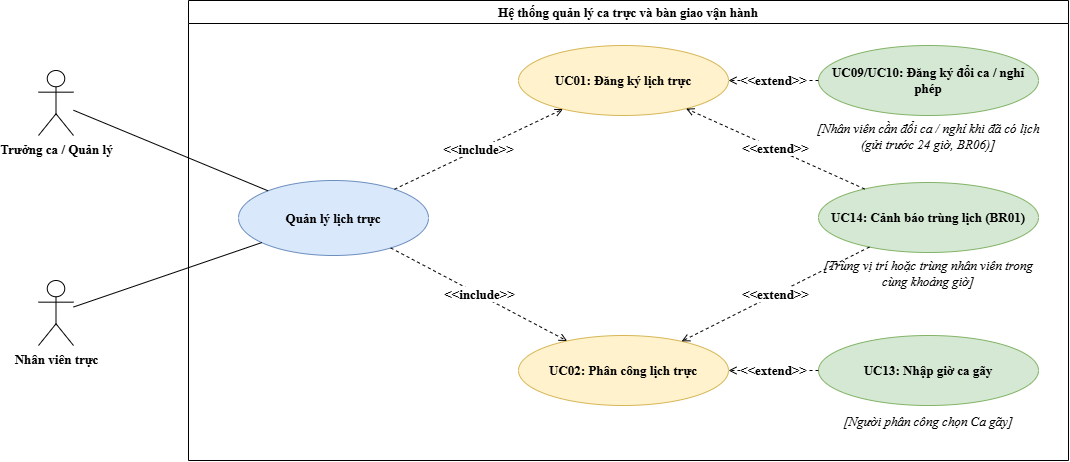

The diagram above was exported from draw.io. Its source (the exported page's mxGraphModel, read from the mxfile embedded in the PNG):
<mxGraphModel dx="1625" dy="808" grid="1" gridSize="10" guides="1" tooltips="1" connect="1" arrows="1" fold="1" page="1" pageScale="1" pageWidth="827" pageHeight="1169" math="0" shadow="0">
  <root>
    <mxCell id="0" />
    <mxCell id="1" parent="0" />
    <mxCell id="sys_box" parent="1" style="swimlane;whiteSpace=wrap;html=1;fillColor=none;strokeColor=#000000;fontStyle=1;fontSize=13;fontFamily=Times New Roman;horizontal=1;collapsible=0;" value="Hệ thống quản lý ca trực và bàn giao vận hành" vertex="1">
      <mxGeometry height="460" width="880" x="220" y="30" as="geometry" />
    </mxCell>
    <mxCell id="actor_ql" parent="1" style="shape=umlActor;verticalLabelPosition=bottom;verticalAlign=top;html=1;outlineConnect=0;fontFamily=Times New Roman;fontSize=13;fontStyle=1;" value="Trưởng ca / Quản lý" vertex="1">
      <mxGeometry height="65" width="35" x="70" y="100" as="geometry" />
    </mxCell>
    <mxCell id="actor_nv" parent="1" style="shape=umlActor;verticalLabelPosition=bottom;verticalAlign=top;html=1;outlineConnect=0;fontFamily=Times New Roman;fontSize=13;fontStyle=1;" value="Nhân viên trực" vertex="1">
      <mxGeometry height="65" width="35" x="70" y="310" as="geometry" />
    </mxCell>
    <mxCell id="uc_cha" parent="1" style="ellipse;whiteSpace=wrap;html=1;fillColor=#dae8fc;strokeColor=#6c8ebf;fontFamily=Times New Roman;fontSize=13;fontStyle=1;" value="Quản lý lịch trực" vertex="1">
      <mxGeometry height="75" width="190" x="270" y="210" as="geometry" />
    </mxCell>
    <mxCell id="uc01" parent="1" style="ellipse;whiteSpace=wrap;html=1;fillColor=#fff2cc;strokeColor=#d6b656;fontFamily=Times New Roman;fontSize=13;fontStyle=1;" value="UC01: Đăng ký lịch trực" vertex="1">
      <mxGeometry height="70" width="210" x="550" y="75" as="geometry" />
    </mxCell>
    <mxCell id="uc02" parent="1" style="ellipse;whiteSpace=wrap;html=1;fillColor=#fff2cc;strokeColor=#d6b656;fontFamily=Times New Roman;fontSize=13;fontStyle=1;" value="UC02: Phân công lịch trực" vertex="1">
      <mxGeometry height="70" width="210" x="550" y="365" as="geometry" />
    </mxCell>
    <mxCell id="uc09_10" parent="1" style="ellipse;whiteSpace=wrap;html=1;fillColor=#d5e8d4;strokeColor=#82b366;fontFamily=Times New Roman;fontSize=13;fontStyle=1;" value="UC09/UC10: Đăng ký đổi ca / nghỉ phép" vertex="1">
      <mxGeometry height="70" width="220" x="850" y="75" as="geometry" />
    </mxCell>
    <mxCell id="note_uc09" parent="1" style="text;html=1;strokeColor=none;fillColor=none;align=center;verticalAlign=middle;whiteSpace=wrap;rounded=0;fontFamily=Times New Roman;fontSize=13;fontStyle=2;" value="[Nhân viên cần đổi ca / nghỉ khi đã có lịch (gửi trước 24 giờ, BR06)]" vertex="1">
      <mxGeometry height="35" width="230" x="845" y="148" as="geometry" />
    </mxCell>
    <mxCell id="uc14" parent="1" style="ellipse;whiteSpace=wrap;html=1;fillColor=#d5e8d4;strokeColor=#82b366;fontFamily=Times New Roman;fontSize=13;fontStyle=1;" value="UC14: Cảnh báo trùng lịch (BR01)" vertex="1">
      <mxGeometry height="70" width="220" x="850" y="212" as="geometry" />
    </mxCell>
    <mxCell id="note_uc14" parent="1" style="text;html=1;strokeColor=none;fillColor=none;align=center;verticalAlign=middle;whiteSpace=wrap;rounded=0;fontFamily=Times New Roman;fontSize=13;fontStyle=2;" value="[Trùng vị trí hoặc trùng nhân viên trong cùng khoảng giờ]" vertex="1">
      <mxGeometry height="35" width="220" x="850" y="285" as="geometry" />
    </mxCell>
    <mxCell id="uc13" parent="1" style="ellipse;whiteSpace=wrap;html=1;fillColor=#d5e8d4;strokeColor=#82b366;fontFamily=Times New Roman;fontSize=13;fontStyle=1;" value="UC13: Nhập giờ ca gãy" vertex="1">
      <mxGeometry height="70" width="220" x="850" y="365" as="geometry" />
    </mxCell>
    <mxCell id="note_uc13" parent="1" style="text;html=1;strokeColor=none;fillColor=none;align=center;verticalAlign=middle;whiteSpace=wrap;rounded=0;fontFamily=Times New Roman;fontSize=13;fontStyle=2;" value="[Người phân công chọn Ca gãy]" vertex="1">
      <mxGeometry height="25" width="200" x="860" y="438" as="geometry" />
    </mxCell>
    <mxCell id="edge_ql" edge="1" parent="1" source="actor_ql" style="edgeStyle=none;rounded=0;html=1;endArrow=none;strokeColor=#000000;fontFamily=Times New Roman;fontSize=13;" target="uc_cha" value="">
      <mxGeometry relative="1" as="geometry" />
    </mxCell>
    <mxCell id="edge_nv" edge="1" parent="1" source="actor_nv" style="edgeStyle=none;rounded=0;html=1;endArrow=none;strokeColor=#000000;fontFamily=Times New Roman;fontSize=13;" target="uc_cha" value="">
      <mxGeometry relative="1" as="geometry" />
    </mxCell>
    <mxCell id="inc_1" edge="1" parent="1" source="uc_cha" style="edgeStyle=none;rounded=0;html=1;dashed=1;endArrow=open;endFill=0;strokeColor=#000000;fontFamily=Times New Roman;fontSize=13;fontStyle=1;labelBackgroundColor=#ffffff;" target="uc01" value="&amp;lt;&amp;lt;include&amp;gt;&amp;gt;">
      <mxGeometry relative="1" as="geometry" />
    </mxCell>
    <mxCell id="inc_2" edge="1" parent="1" source="uc_cha" style="edgeStyle=none;rounded=0;html=1;dashed=1;endArrow=open;endFill=0;strokeColor=#000000;fontFamily=Times New Roman;fontSize=13;fontStyle=1;labelBackgroundColor=#ffffff;" target="uc02" value="&amp;lt;&amp;lt;include&amp;gt;&amp;gt;">
      <mxGeometry relative="1" as="geometry" />
    </mxCell>
    <mxCell id="ext_1" edge="1" parent="1" source="uc09_10" style="edgeStyle=none;rounded=0;html=1;dashed=1;endArrow=open;endFill=0;strokeColor=#000000;fontFamily=Times New Roman;fontSize=13;fontStyle=1;labelBackgroundColor=#ffffff;" target="uc01" value="&amp;lt;&amp;lt;extend&amp;gt;&amp;gt;">
      <mxGeometry relative="1" as="geometry" />
    </mxCell>
    <mxCell id="ext_2" edge="1" parent="1" source="uc14" style="edgeStyle=none;rounded=0;html=1;dashed=1;endArrow=open;endFill=0;strokeColor=#000000;fontFamily=Times New Roman;fontSize=13;fontStyle=1;labelBackgroundColor=#ffffff;" target="uc01" value="&amp;lt;&amp;lt;extend&amp;gt;&amp;gt;">
      <mxGeometry relative="1" as="geometry" />
    </mxCell>
    <mxCell id="ext_3" edge="1" parent="1" source="uc14" style="edgeStyle=none;rounded=0;html=1;dashed=1;endArrow=open;endFill=0;strokeColor=#000000;fontFamily=Times New Roman;fontSize=13;fontStyle=1;labelBackgroundColor=#ffffff;" target="uc02" value="&amp;lt;&amp;lt;extend&amp;gt;&amp;gt;">
      <mxGeometry relative="1" as="geometry" />
    </mxCell>
    <mxCell id="ext_4" edge="1" parent="1" source="uc13" style="edgeStyle=none;rounded=0;html=1;dashed=1;endArrow=open;endFill=0;strokeColor=#000000;fontFamily=Times New Roman;fontSize=13;fontStyle=1;labelBackgroundColor=#ffffff;" target="uc02" value="&amp;lt;&amp;lt;extend&amp;gt;&amp;gt;">
      <mxGeometry relative="1" as="geometry" />
    </mxCell>
  </root>
</mxGraphModel>